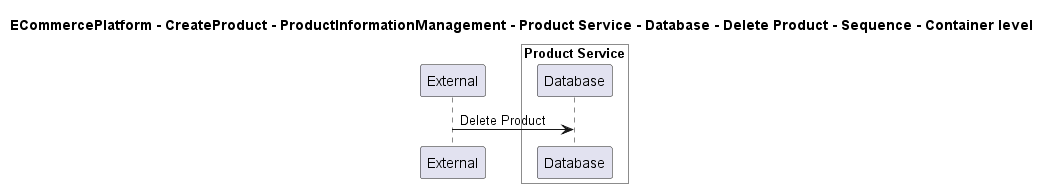

The diagram above was rendered by PlantUML. Its source (embedded in the PNG):
@startuml

title ECommercePlatform - CreateProduct - ProductInformationManagement - Product Service - Database - Delete Product - Sequence - Container level

participant "External" as C4InterFlow.SoftwareSystems.ExternalSystem

box "Product Service" #White
    participant "Database" as ECommercePlatform.CreateProduct.ProductInformationManagement.SoftwareSystems.ProductService.Containers.Database
end box


C4InterFlow.SoftwareSystems.ExternalSystem -> ECommercePlatform.CreateProduct.ProductInformationManagement.SoftwareSystems.ProductService.Containers.Database : Delete Product


@enduml